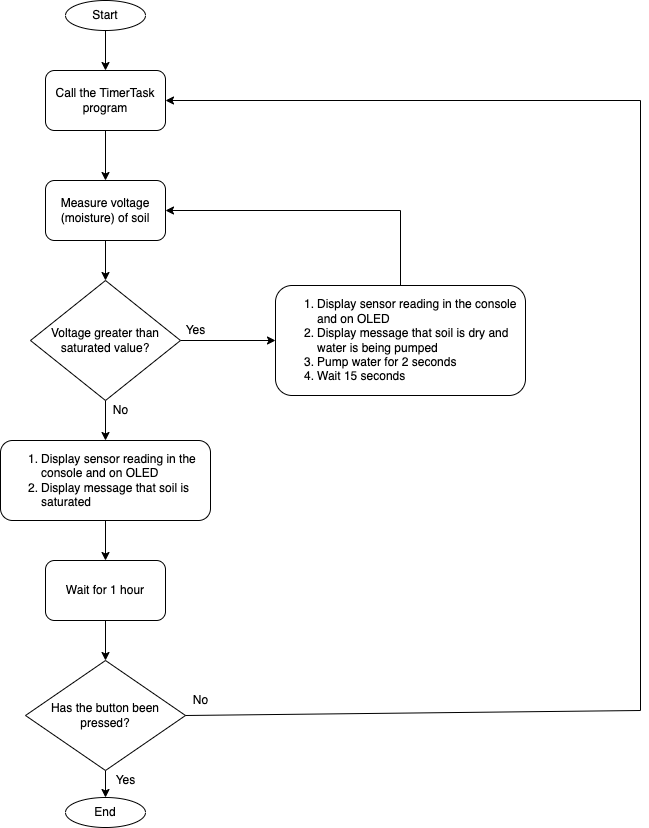

The diagram above was exported from draw.io. Its source (the exported page's mxGraphModel, read from the mxfile embedded in the PNG):
<mxGraphModel dx="1581" dy="1019" grid="1" gridSize="10" guides="1" tooltips="1" connect="1" arrows="1" fold="1" page="1" pageScale="1" pageWidth="1169" pageHeight="827" math="0" shadow="0">
  <root>
    <mxCell id="0" />
    <mxCell id="1" parent="0" />
    <mxCell id="iYcbvUOvliwJi6xYpQwx-3" value="" style="edgeStyle=orthogonalEdgeStyle;rounded=0;orthogonalLoop=1;jettySize=auto;html=1;" edge="1" parent="1" source="iYcbvUOvliwJi6xYpQwx-1" target="iYcbvUOvliwJi6xYpQwx-2">
      <mxGeometry relative="1" as="geometry" />
    </mxCell>
    <mxCell id="iYcbvUOvliwJi6xYpQwx-1" value="Start" style="ellipse;whiteSpace=wrap;html=1;" vertex="1" parent="1">
      <mxGeometry x="105" width="80" height="30" as="geometry" />
    </mxCell>
    <mxCell id="iYcbvUOvliwJi6xYpQwx-5" value="" style="edgeStyle=orthogonalEdgeStyle;rounded=0;orthogonalLoop=1;jettySize=auto;html=1;" edge="1" parent="1" source="iYcbvUOvliwJi6xYpQwx-2" target="iYcbvUOvliwJi6xYpQwx-4">
      <mxGeometry relative="1" as="geometry" />
    </mxCell>
    <mxCell id="iYcbvUOvliwJi6xYpQwx-2" value="Call the TimerTask program" style="whiteSpace=wrap;html=1;rounded=1;" vertex="1" parent="1">
      <mxGeometry x="85" y="70" width="120" height="60" as="geometry" />
    </mxCell>
    <mxCell id="iYcbvUOvliwJi6xYpQwx-7" value="" style="edgeStyle=orthogonalEdgeStyle;rounded=0;orthogonalLoop=1;jettySize=auto;html=1;" edge="1" parent="1" source="iYcbvUOvliwJi6xYpQwx-4" target="iYcbvUOvliwJi6xYpQwx-6">
      <mxGeometry relative="1" as="geometry" />
    </mxCell>
    <mxCell id="iYcbvUOvliwJi6xYpQwx-4" value="Measure voltage (moisture) of soil" style="whiteSpace=wrap;html=1;rounded=1;" vertex="1" parent="1">
      <mxGeometry x="85" y="180" width="120" height="60" as="geometry" />
    </mxCell>
    <mxCell id="iYcbvUOvliwJi6xYpQwx-9" value="" style="edgeStyle=orthogonalEdgeStyle;rounded=0;orthogonalLoop=1;jettySize=auto;html=1;" edge="1" parent="1" source="iYcbvUOvliwJi6xYpQwx-6" target="iYcbvUOvliwJi6xYpQwx-8">
      <mxGeometry relative="1" as="geometry" />
    </mxCell>
    <mxCell id="or0YyZ4JHyJiaTcWGhW0-2" value="" style="edgeStyle=orthogonalEdgeStyle;rounded=0;orthogonalLoop=1;jettySize=auto;html=1;" edge="1" parent="1" source="iYcbvUOvliwJi6xYpQwx-6" target="or0YyZ4JHyJiaTcWGhW0-1">
      <mxGeometry relative="1" as="geometry" />
    </mxCell>
    <mxCell id="iYcbvUOvliwJi6xYpQwx-6" value="Voltage greater than saturated value?" style="rhombus;whiteSpace=wrap;html=1;rounded=0;" vertex="1" parent="1">
      <mxGeometry x="70" y="280" width="150" height="120" as="geometry" />
    </mxCell>
    <mxCell id="iYcbvUOvliwJi6xYpQwx-8" value="&lt;ol&gt;&lt;li&gt;Display sensor reading in the console and on OLED&lt;/li&gt;&lt;li&gt;Display message that soil is dry and water is being pumped&lt;/li&gt;&lt;li&gt;Pump water for 2 seconds&lt;/li&gt;&lt;li&gt;Wait 15 seconds&lt;/li&gt;&lt;/ol&gt;" style="whiteSpace=wrap;html=1;rounded=1;align=left;" vertex="1" parent="1">
      <mxGeometry x="315" y="285" width="250" height="110" as="geometry" />
    </mxCell>
    <mxCell id="or0YyZ4JHyJiaTcWGhW0-4" value="" style="edgeStyle=orthogonalEdgeStyle;rounded=0;orthogonalLoop=1;jettySize=auto;html=1;" edge="1" parent="1" source="or0YyZ4JHyJiaTcWGhW0-1" target="or0YyZ4JHyJiaTcWGhW0-3">
      <mxGeometry relative="1" as="geometry" />
    </mxCell>
    <mxCell id="or0YyZ4JHyJiaTcWGhW0-1" value="&lt;ol style=&quot;text-align: left;&quot;&gt;&lt;li&gt;Display sensor reading in the console and on OLED&lt;/li&gt;&lt;li&gt;Display message that soil is saturated&lt;/li&gt;&lt;/ol&gt;" style="rounded=1;whiteSpace=wrap;html=1;" vertex="1" parent="1">
      <mxGeometry x="40" y="440" width="210" height="80" as="geometry" />
    </mxCell>
    <mxCell id="iO13_RGBe3YtCAGdkuOe-7" value="" style="edgeStyle=orthogonalEdgeStyle;rounded=0;orthogonalLoop=1;jettySize=auto;html=1;" edge="1" parent="1" source="or0YyZ4JHyJiaTcWGhW0-3" target="iO13_RGBe3YtCAGdkuOe-6">
      <mxGeometry relative="1" as="geometry" />
    </mxCell>
    <mxCell id="or0YyZ4JHyJiaTcWGhW0-3" value="Wait for 1 hour" style="whiteSpace=wrap;html=1;rounded=1;" vertex="1" parent="1">
      <mxGeometry x="85" y="560" width="120" height="60" as="geometry" />
    </mxCell>
    <mxCell id="or0YyZ4JHyJiaTcWGhW0-5" value="Yes" style="text;html=1;align=center;verticalAlign=middle;resizable=0;points=[];autosize=1;strokeColor=none;fillColor=none;" vertex="1" parent="1">
      <mxGeometry x="215" y="320" width="40" height="20" as="geometry" />
    </mxCell>
    <mxCell id="or0YyZ4JHyJiaTcWGhW0-6" value="No" style="text;html=1;align=center;verticalAlign=middle;resizable=0;points=[];autosize=1;strokeColor=none;fillColor=none;" vertex="1" parent="1">
      <mxGeometry x="145" y="400" width="30" height="20" as="geometry" />
    </mxCell>
    <mxCell id="iO13_RGBe3YtCAGdkuOe-9" value="" style="edgeStyle=orthogonalEdgeStyle;rounded=0;orthogonalLoop=1;jettySize=auto;html=1;" edge="1" parent="1" source="iO13_RGBe3YtCAGdkuOe-6" target="iO13_RGBe3YtCAGdkuOe-8">
      <mxGeometry relative="1" as="geometry" />
    </mxCell>
    <mxCell id="iO13_RGBe3YtCAGdkuOe-6" value="Has the button been pressed?" style="rhombus;whiteSpace=wrap;html=1;rounded=0;" vertex="1" parent="1">
      <mxGeometry x="65" y="660" width="160" height="110" as="geometry" />
    </mxCell>
    <mxCell id="iO13_RGBe3YtCAGdkuOe-8" value="End" style="ellipse;whiteSpace=wrap;html=1;rounded=0;" vertex="1" parent="1">
      <mxGeometry x="105" y="797" width="80" height="30" as="geometry" />
    </mxCell>
    <mxCell id="iO13_RGBe3YtCAGdkuOe-10" value="Yes" style="text;html=1;align=center;verticalAlign=middle;resizable=0;points=[];autosize=1;strokeColor=none;fillColor=none;" vertex="1" parent="1">
      <mxGeometry x="145" y="770" width="40" height="20" as="geometry" />
    </mxCell>
    <mxCell id="iO13_RGBe3YtCAGdkuOe-14" value="" style="endArrow=none;html=1;rounded=0;exitX=1;exitY=0.5;exitDx=0;exitDy=0;" edge="1" parent="1" source="iO13_RGBe3YtCAGdkuOe-6">
      <mxGeometry width="50" height="50" relative="1" as="geometry">
        <mxPoint x="350" y="450" as="sourcePoint" />
        <mxPoint x="680" y="710" as="targetPoint" />
      </mxGeometry>
    </mxCell>
    <mxCell id="iO13_RGBe3YtCAGdkuOe-15" value="" style="endArrow=none;html=1;rounded=0;" edge="1" parent="1">
      <mxGeometry width="50" height="50" relative="1" as="geometry">
        <mxPoint x="680" y="710" as="sourcePoint" />
        <mxPoint x="680" y="100" as="targetPoint" />
      </mxGeometry>
    </mxCell>
    <mxCell id="iO13_RGBe3YtCAGdkuOe-16" value="" style="endArrow=classic;html=1;rounded=0;entryX=1;entryY=0.5;entryDx=0;entryDy=0;" edge="1" parent="1" target="iYcbvUOvliwJi6xYpQwx-2">
      <mxGeometry width="50" height="50" relative="1" as="geometry">
        <mxPoint x="680" y="100" as="sourcePoint" />
        <mxPoint x="470" y="270" as="targetPoint" />
      </mxGeometry>
    </mxCell>
    <mxCell id="iO13_RGBe3YtCAGdkuOe-17" value="" style="endArrow=none;html=1;rounded=0;exitX=0.5;exitY=0;exitDx=0;exitDy=0;" edge="1" parent="1" source="iYcbvUOvliwJi6xYpQwx-8">
      <mxGeometry width="50" height="50" relative="1" as="geometry">
        <mxPoint x="450" y="255" as="sourcePoint" />
        <mxPoint x="440" y="210" as="targetPoint" />
      </mxGeometry>
    </mxCell>
    <mxCell id="iO13_RGBe3YtCAGdkuOe-19" value="" style="endArrow=classic;html=1;rounded=0;entryX=1;entryY=0.5;entryDx=0;entryDy=0;" edge="1" parent="1" target="iYcbvUOvliwJi6xYpQwx-4">
      <mxGeometry width="50" height="50" relative="1" as="geometry">
        <mxPoint x="440" y="210" as="sourcePoint" />
        <mxPoint x="610" y="300" as="targetPoint" />
      </mxGeometry>
    </mxCell>
    <mxCell id="iO13_RGBe3YtCAGdkuOe-20" value="No" style="text;html=1;align=center;verticalAlign=middle;resizable=0;points=[];autosize=1;strokeColor=none;fillColor=none;" vertex="1" parent="1">
      <mxGeometry x="225" y="690" width="30" height="20" as="geometry" />
    </mxCell>
  </root>
</mxGraphModel>